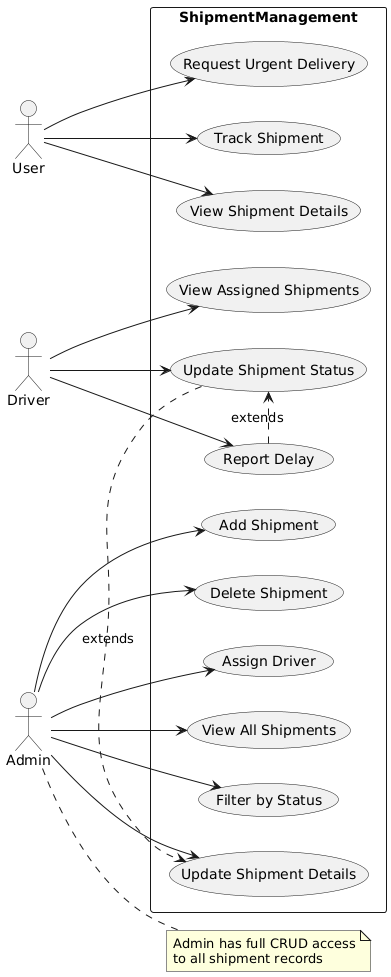

The diagram above was rendered by PlantUML. Its source (embedded in the PNG):
@startuml
left to right direction
actor User
actor Driver
actor Admin

rectangle ShipmentManagement {
  User --> (Track Shipment)
  User --> (View Shipment Details)
  User --> (Request Urgent Delivery)
  
  Driver --> (View Assigned Shipments)
  Driver --> (Update Shipment Status)
  Driver --> (Report Delay)
  
  Admin --> (Add Shipment)
  Admin --> (Delete Shipment)
  Admin --> (Update Shipment Details)
  Admin --> (Assign Driver)
  Admin --> (View All Shipments)
  Admin --> (Filter by Status)
  
  (Update Shipment Status) .> (Update Shipment Details) : extends
  (Report Delay) .> (Update Shipment Status) : extends
}

note right of Admin
  Admin has full CRUD access
  to all shipment records
end note
@enduml